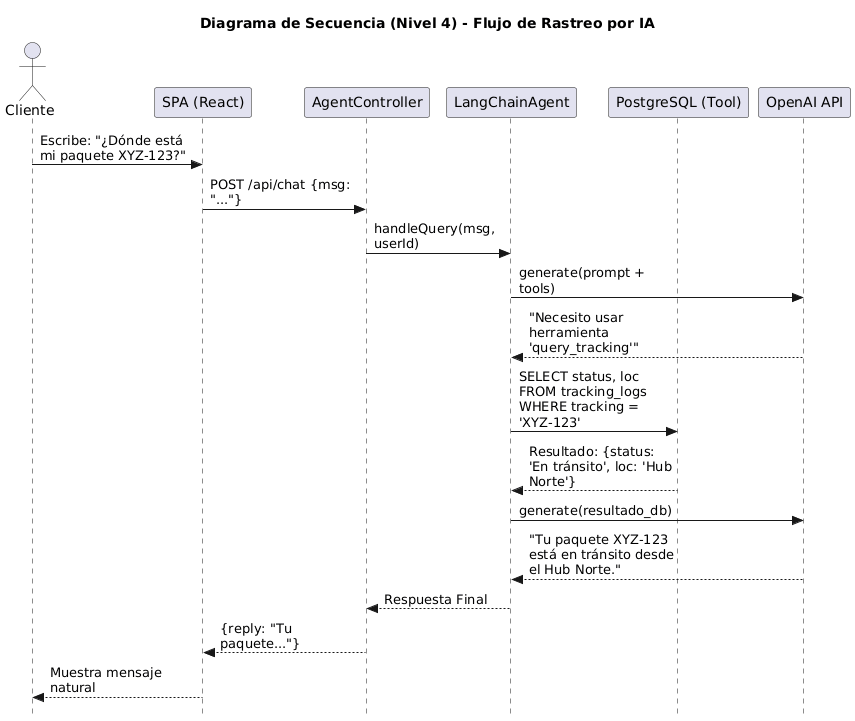

The diagram above was rendered by PlantUML. Its source (embedded in the PNG):
@startuml
skinparam style strictuml
skinparam maxMessageSize 150
title Diagrama de Secuencia (Nivel 4) - Flujo de Rastreo por IA

actor Cliente
participant "SPA (React)" as frontend
participant "AgentController" as ctrl
participant "LangChainAgent" as llm_agent
participant "PostgreSQL (Tool)" as db
participant "OpenAI API" as openai

Cliente -> frontend : Escribe: "¿Dónde está mi paquete XYZ-123?"
frontend -> ctrl : POST /api/chat {msg: "..."}
ctrl -> llm_agent : handleQuery(msg, userId)
llm_agent -> openai : generate(prompt + tools)

openai --> llm_agent : "Necesito usar herramienta 'query_tracking'"
llm_agent -> db : SELECT status, loc FROM tracking_logs WHERE tracking = 'XYZ-123'
db --> llm_agent : Resultado: {status: 'En tránsito', loc: 'Hub Norte'}

llm_agent -> openai : generate(resultado_db)
openai --> llm_agent : "Tu paquete XYZ-123 está en tránsito desde el Hub Norte."

llm_agent --> ctrl : Respuesta Final
ctrl --> frontend : {reply: "Tu paquete..."}
frontend --> Cliente : Muestra mensaje natural
@enduml